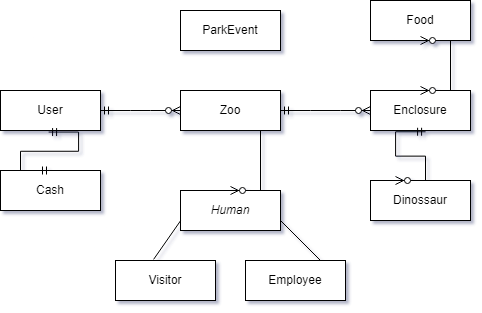

The diagram above was exported from draw.io. Its source (the exported page's mxGraphModel, read from the mxfile embedded in the PNG):
<mxGraphModel dx="844" dy="458" grid="1" gridSize="10" guides="1" tooltips="1" connect="1" arrows="1" fold="1" page="1" pageScale="1" pageWidth="827" pageHeight="1169" math="0" shadow="0">
  <root>
    <mxCell id="0" />
    <mxCell id="1" parent="0" />
    <mxCell id="EhhQ5LKPI1f-Uw9SYTC1-4" value="Dinossaur" style="whiteSpace=wrap;html=1;align=center;" parent="1" vertex="1">
      <mxGeometry x="460" y="400" width="100" height="40" as="geometry" />
    </mxCell>
    <mxCell id="EhhQ5LKPI1f-Uw9SYTC1-5" value="User" style="whiteSpace=wrap;html=1;align=center;" parent="1" vertex="1">
      <mxGeometry x="90" y="310" width="100" height="40" as="geometry" />
    </mxCell>
    <mxCell id="EhhQ5LKPI1f-Uw9SYTC1-6" value="Zoo" style="whiteSpace=wrap;html=1;align=center;" parent="1" vertex="1">
      <mxGeometry x="270" y="310" width="100" height="40" as="geometry" />
    </mxCell>
    <mxCell id="EhhQ5LKPI1f-Uw9SYTC1-7" value="" style="edgeStyle=entityRelationEdgeStyle;fontSize=12;html=1;endArrow=ERzeroToMany;startArrow=ERmandOne;rounded=0;entryX=0;entryY=0.5;entryDx=0;entryDy=0;exitX=1;exitY=0.5;exitDx=0;exitDy=0;" parent="1" source="EhhQ5LKPI1f-Uw9SYTC1-5" target="EhhQ5LKPI1f-Uw9SYTC1-6" edge="1">
      <mxGeometry width="100" height="100" relative="1" as="geometry">
        <mxPoint x="420" y="230" as="sourcePoint" />
        <mxPoint x="520" y="130" as="targetPoint" />
      </mxGeometry>
    </mxCell>
    <mxCell id="EhhQ5LKPI1f-Uw9SYTC1-8" value="Enclosure" style="whiteSpace=wrap;html=1;align=center;" parent="1" vertex="1">
      <mxGeometry x="460" y="310" width="100" height="40" as="geometry" />
    </mxCell>
    <mxCell id="EhhQ5LKPI1f-Uw9SYTC1-9" value="Food" style="whiteSpace=wrap;html=1;align=center;" parent="1" vertex="1">
      <mxGeometry x="460" y="220" width="100" height="40" as="geometry" />
    </mxCell>
    <mxCell id="EhhQ5LKPI1f-Uw9SYTC1-14" value="&lt;i&gt;Human&lt;/i&gt;" style="whiteSpace=wrap;html=1;align=center;" parent="1" vertex="1">
      <mxGeometry x="270" y="410" width="100" height="40" as="geometry" />
    </mxCell>
    <mxCell id="EhhQ5LKPI1f-Uw9SYTC1-15" value="Visitor" style="whiteSpace=wrap;html=1;align=center;" parent="1" vertex="1">
      <mxGeometry x="205" y="480" width="100" height="40" as="geometry" />
    </mxCell>
    <mxCell id="EhhQ5LKPI1f-Uw9SYTC1-16" value="Employee" style="whiteSpace=wrap;html=1;align=center;" parent="1" vertex="1">
      <mxGeometry x="335" y="480" width="100" height="40" as="geometry" />
    </mxCell>
    <mxCell id="EhhQ5LKPI1f-Uw9SYTC1-19" value="ParkEvent" style="whiteSpace=wrap;html=1;align=center;" parent="1" vertex="1">
      <mxGeometry x="270" y="230" width="100" height="40" as="geometry" />
    </mxCell>
    <mxCell id="EhhQ5LKPI1f-Uw9SYTC1-24" value="" style="endArrow=none;html=1;rounded=0;exitX=0.381;exitY=-0.028;exitDx=0;exitDy=0;exitPerimeter=0;" parent="1" source="EhhQ5LKPI1f-Uw9SYTC1-15" edge="1">
      <mxGeometry relative="1" as="geometry">
        <mxPoint x="200" y="440" as="sourcePoint" />
        <mxPoint x="270" y="440.34000000000003" as="targetPoint" />
      </mxGeometry>
    </mxCell>
    <mxCell id="EhhQ5LKPI1f-Uw9SYTC1-25" value="" style="endArrow=none;html=1;rounded=0;entryX=0.75;entryY=0;entryDx=0;entryDy=0;" parent="1" target="EhhQ5LKPI1f-Uw9SYTC1-16" edge="1">
      <mxGeometry relative="1" as="geometry">
        <mxPoint x="370" y="440" as="sourcePoint" />
        <mxPoint x="530" y="440" as="targetPoint" />
      </mxGeometry>
    </mxCell>
    <mxCell id="EhhQ5LKPI1f-Uw9SYTC1-27" value="" style="edgeStyle=entityRelationEdgeStyle;fontSize=12;html=1;endArrow=ERzeroToMany;startArrow=ERmandOne;rounded=0;exitX=1;exitY=0.5;exitDx=0;exitDy=0;entryX=0;entryY=0.5;entryDx=0;entryDy=0;" parent="1" source="EhhQ5LKPI1f-Uw9SYTC1-6" target="EhhQ5LKPI1f-Uw9SYTC1-8" edge="1">
      <mxGeometry width="100" height="100" relative="1" as="geometry">
        <mxPoint x="540" y="330" as="sourcePoint" />
        <mxPoint x="660" y="180" as="targetPoint" />
      </mxGeometry>
    </mxCell>
    <mxCell id="EhhQ5LKPI1f-Uw9SYTC1-28" value="" style="edgeStyle=entityRelationEdgeStyle;fontSize=12;html=1;endArrow=ERzeroToMany;startArrow=ERmandOne;rounded=0;exitX=0.551;exitY=1.032;exitDx=0;exitDy=0;exitPerimeter=0;entryX=0.25;entryY=0;entryDx=0;entryDy=0;" parent="1" source="EhhQ5LKPI1f-Uw9SYTC1-8" target="EhhQ5LKPI1f-Uw9SYTC1-4" edge="1">
      <mxGeometry width="100" height="100" relative="1" as="geometry">
        <mxPoint x="570" y="380" as="sourcePoint" />
        <mxPoint x="670" y="280" as="targetPoint" />
      </mxGeometry>
    </mxCell>
    <mxCell id="EhhQ5LKPI1f-Uw9SYTC1-29" value="" style="edgeStyle=entityRelationEdgeStyle;fontSize=12;html=1;endArrow=ERzeroToMany;endFill=1;startArrow=ERzeroToMany;rounded=0;exitX=0.5;exitY=0;exitDx=0;exitDy=0;entryX=0.5;entryY=1;entryDx=0;entryDy=0;" parent="1" source="EhhQ5LKPI1f-Uw9SYTC1-8" target="EhhQ5LKPI1f-Uw9SYTC1-9" edge="1">
      <mxGeometry width="100" height="100" relative="1" as="geometry">
        <mxPoint x="510" y="290" as="sourcePoint" />
        <mxPoint x="610" y="190" as="targetPoint" />
      </mxGeometry>
    </mxCell>
    <mxCell id="4H56VtesyzJnaYZg-7m7-1" value="" style="edgeStyle=entityRelationEdgeStyle;fontSize=12;html=1;endArrow=ERzeroToMany;endFill=1;rounded=0;exitX=0.5;exitY=1;exitDx=0;exitDy=0;entryX=0.5;entryY=0;entryDx=0;entryDy=0;" edge="1" parent="1" source="EhhQ5LKPI1f-Uw9SYTC1-6" target="EhhQ5LKPI1f-Uw9SYTC1-14">
      <mxGeometry width="100" height="100" relative="1" as="geometry">
        <mxPoint x="290" y="470" as="sourcePoint" />
        <mxPoint x="390" y="370" as="targetPoint" />
      </mxGeometry>
    </mxCell>
    <mxCell id="4H56VtesyzJnaYZg-7m7-2" value="Cash" style="whiteSpace=wrap;html=1;align=center;" vertex="1" parent="1">
      <mxGeometry x="90" y="390" width="100" height="40" as="geometry" />
    </mxCell>
    <mxCell id="4H56VtesyzJnaYZg-7m7-3" value="" style="edgeStyle=entityRelationEdgeStyle;fontSize=12;html=1;endArrow=ERmandOne;startArrow=ERmandOne;rounded=0;exitX=0.5;exitY=0;exitDx=0;exitDy=0;entryX=0.481;entryY=1.039;entryDx=0;entryDy=0;entryPerimeter=0;" edge="1" parent="1" source="4H56VtesyzJnaYZg-7m7-2" target="EhhQ5LKPI1f-Uw9SYTC1-5">
      <mxGeometry width="100" height="100" relative="1" as="geometry">
        <mxPoint x="150" y="380" as="sourcePoint" />
        <mxPoint x="250" y="280" as="targetPoint" />
      </mxGeometry>
    </mxCell>
  </root>
</mxGraphModel>